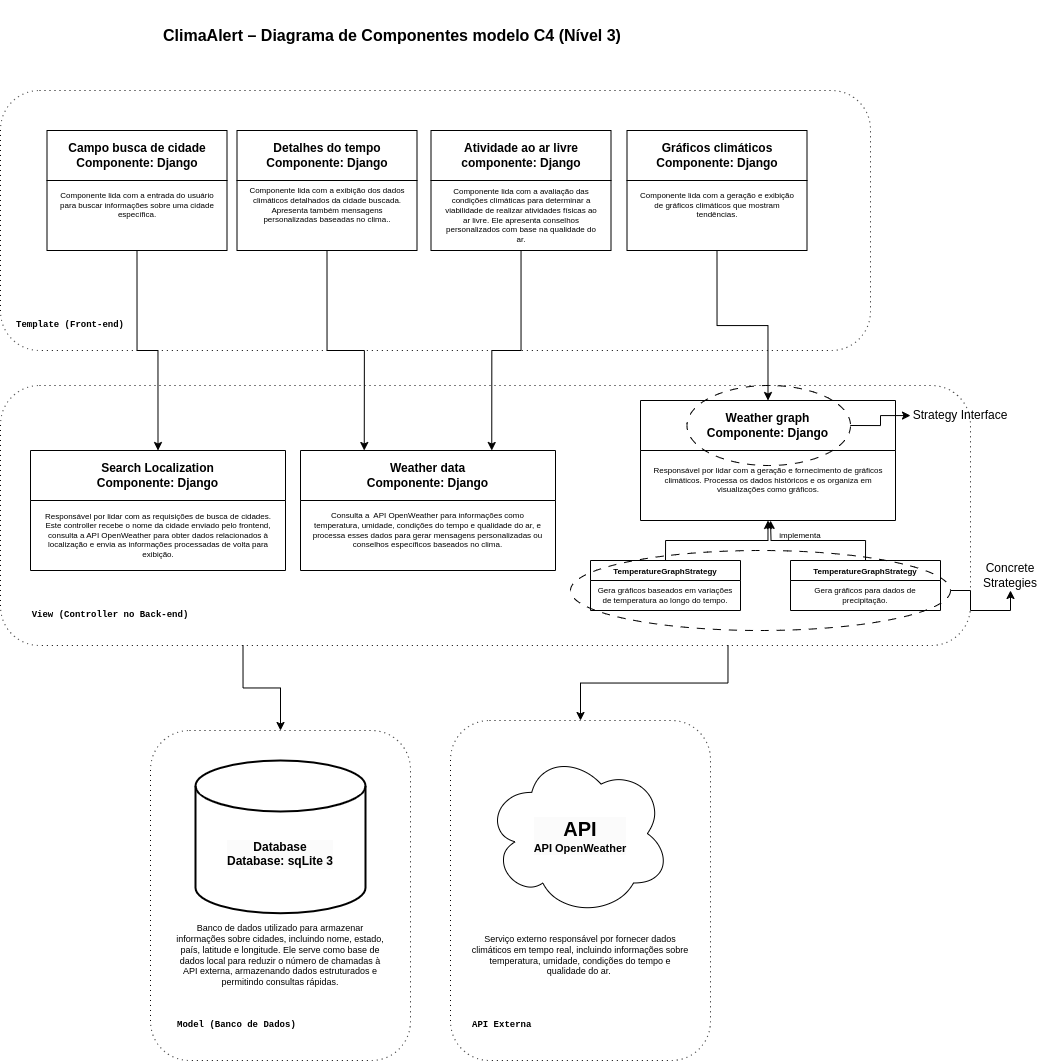

The diagram above was exported from draw.io. Its source (the exported page's mxGraphModel, read from the mxfile embedded in the PNG):
<mxGraphModel dx="1400" dy="1936" grid="1" gridSize="10" guides="1" tooltips="1" connect="1" arrows="1" fold="1" page="1" pageScale="1" pageWidth="827" pageHeight="1169" math="0" shadow="0">
  <root>
    <mxCell id="0" />
    <mxCell id="1" parent="0" />
    <mxCell id="9sM7PZun7eDbyqf5eD1y-1" style="edgeStyle=orthogonalEdgeStyle;rounded=0;orthogonalLoop=1;jettySize=auto;html=1;exitX=0.25;exitY=1;exitDx=0;exitDy=0;entryX=0.5;entryY=0;entryDx=0;entryDy=0;" parent="1" source="uZbUvPdWdwvsdwKollD6-45" target="uZbUvPdWdwvsdwKollD6-41" edge="1">
      <mxGeometry relative="1" as="geometry" />
    </mxCell>
    <mxCell id="9sM7PZun7eDbyqf5eD1y-2" style="edgeStyle=orthogonalEdgeStyle;rounded=0;orthogonalLoop=1;jettySize=auto;html=1;exitX=0.75;exitY=1;exitDx=0;exitDy=0;entryX=0.5;entryY=0;entryDx=0;entryDy=0;" parent="1" source="uZbUvPdWdwvsdwKollD6-45" target="uZbUvPdWdwvsdwKollD6-42" edge="1">
      <mxGeometry relative="1" as="geometry" />
    </mxCell>
    <mxCell id="uZbUvPdWdwvsdwKollD6-45" value="" style="rounded=1;whiteSpace=wrap;html=1;fillColor=none;dashed=1;dashPattern=1 4;movable=1;resizable=1;rotatable=1;deletable=1;editable=1;locked=0;connectable=1;" parent="1" vertex="1">
      <mxGeometry x="50" y="325" width="970" height="260" as="geometry" />
    </mxCell>
    <mxCell id="uZbUvPdWdwvsdwKollD6-36" style="edgeStyle=orthogonalEdgeStyle;rounded=0;orthogonalLoop=1;jettySize=auto;html=1;exitX=0.5;exitY=1;exitDx=0;exitDy=0;entryX=0.5;entryY=0;entryDx=0;entryDy=0;" parent="1" source="uZbUvPdWdwvsdwKollD6-2" target="uZbUvPdWdwvsdwKollD6-24" edge="1">
      <mxGeometry relative="1" as="geometry" />
    </mxCell>
    <mxCell id="uZbUvPdWdwvsdwKollD6-2" value="Campo busca de cidade&lt;div&gt;Componente: Django&lt;/div&gt;" style="swimlane;whiteSpace=wrap;html=1;startSize=50;" parent="1" vertex="1">
      <mxGeometry x="96.5" y="70" width="180" height="120" as="geometry" />
    </mxCell>
    <mxCell id="uZbUvPdWdwvsdwKollD6-7" value="Componente lida com a entrada do usuário para buscar informações sobre uma cidade específica." style="text;html=1;align=center;verticalAlign=middle;whiteSpace=wrap;rounded=0;fontSize=8;" parent="uZbUvPdWdwvsdwKollD6-2" vertex="1">
      <mxGeometry x="10" y="70" width="160" height="10" as="geometry" />
    </mxCell>
    <mxCell id="uZbUvPdWdwvsdwKollD6-37" style="edgeStyle=orthogonalEdgeStyle;rounded=0;orthogonalLoop=1;jettySize=auto;html=1;exitX=0.5;exitY=1;exitDx=0;exitDy=0;entryX=0.25;entryY=0;entryDx=0;entryDy=0;" parent="1" source="uZbUvPdWdwvsdwKollD6-3" target="uZbUvPdWdwvsdwKollD6-26" edge="1">
      <mxGeometry relative="1" as="geometry" />
    </mxCell>
    <mxCell id="uZbUvPdWdwvsdwKollD6-3" value="Detalhes do tempo&lt;div&gt;Componente: Django&lt;/div&gt;" style="swimlane;whiteSpace=wrap;html=1;startSize=50;" parent="1" vertex="1">
      <mxGeometry x="286.5" y="70" width="180" height="120" as="geometry" />
    </mxCell>
    <mxCell id="uZbUvPdWdwvsdwKollD6-8" value="Componente lida com a exibição dos dados climáticos detalhados da cidade buscada. Apresenta também mensagens personalizadas baseadas no clima.." style="text;html=1;align=center;verticalAlign=middle;whiteSpace=wrap;rounded=0;fontSize=8;" parent="uZbUvPdWdwvsdwKollD6-3" vertex="1">
      <mxGeometry x="10" y="70" width="160" height="10" as="geometry" />
    </mxCell>
    <mxCell id="uZbUvPdWdwvsdwKollD6-39" style="edgeStyle=orthogonalEdgeStyle;rounded=0;orthogonalLoop=1;jettySize=auto;html=1;exitX=0.5;exitY=1;exitDx=0;exitDy=0;entryX=0.5;entryY=0;entryDx=0;entryDy=0;" parent="1" source="uZbUvPdWdwvsdwKollD6-4" target="uZbUvPdWdwvsdwKollD6-30" edge="1">
      <mxGeometry relative="1" as="geometry" />
    </mxCell>
    <mxCell id="uZbUvPdWdwvsdwKollD6-4" value="Gráficos climáticos&lt;div&gt;Componente: Django&lt;/div&gt;" style="swimlane;whiteSpace=wrap;html=1;startSize=50;" parent="1" vertex="1">
      <mxGeometry x="676.5" y="70" width="180" height="120" as="geometry" />
    </mxCell>
    <mxCell id="uZbUvPdWdwvsdwKollD6-9" value="Componente lida com a geração e exibição de gráficos climáticos que mostram tendências." style="text;html=1;align=center;verticalAlign=middle;whiteSpace=wrap;rounded=0;fontSize=8;" parent="uZbUvPdWdwvsdwKollD6-4" vertex="1">
      <mxGeometry x="10" y="70" width="160" height="10" as="geometry" />
    </mxCell>
    <mxCell id="uZbUvPdWdwvsdwKollD6-38" style="edgeStyle=orthogonalEdgeStyle;rounded=0;orthogonalLoop=1;jettySize=auto;html=1;entryX=0.75;entryY=0;entryDx=0;entryDy=0;" parent="1" source="uZbUvPdWdwvsdwKollD6-5" target="uZbUvPdWdwvsdwKollD6-26" edge="1">
      <mxGeometry relative="1" as="geometry" />
    </mxCell>
    <mxCell id="uZbUvPdWdwvsdwKollD6-5" value="Atividade ao ar livre&lt;div&gt;componente: Django&lt;/div&gt;" style="swimlane;whiteSpace=wrap;html=1;startSize=50;" parent="1" vertex="1">
      <mxGeometry x="480.5" y="70" width="180" height="120" as="geometry" />
    </mxCell>
    <mxCell id="uZbUvPdWdwvsdwKollD6-10" value="Componente lida com a avaliação das condições climáticas para determinar a viabilidade de realizar atividades físicas ao ar livre. Ele apresenta conselhos personalizados com base na qualidade do ar." style="text;html=1;align=center;verticalAlign=middle;whiteSpace=wrap;rounded=0;fontSize=8;" parent="uZbUvPdWdwvsdwKollD6-5" vertex="1">
      <mxGeometry x="10" y="80" width="160" height="10" as="geometry" />
    </mxCell>
    <mxCell id="uZbUvPdWdwvsdwKollD6-24" value="&lt;div&gt;Search Localization&lt;/div&gt;&lt;div&gt;Componente: Django&lt;/div&gt;" style="swimlane;whiteSpace=wrap;html=1;startSize=50;" parent="1" vertex="1">
      <mxGeometry x="80" y="390" width="255" height="120" as="geometry" />
    </mxCell>
    <mxCell id="uZbUvPdWdwvsdwKollD6-25" value="Responsável por lidar com as requisições de busca de cidades. Este controller recebe o nome da cidade enviado pelo frontend, consulta a API OpenWeather para obter dados relacionados à localização e envia as informações processadas de volta para exibição." style="text;html=1;align=center;verticalAlign=middle;whiteSpace=wrap;rounded=0;fontSize=8;" parent="uZbUvPdWdwvsdwKollD6-24" vertex="1">
      <mxGeometry x="7.5" y="80" width="240" height="10" as="geometry" />
    </mxCell>
    <mxCell id="uZbUvPdWdwvsdwKollD6-26" value="&lt;div&gt;&lt;span style=&quot;background-color: initial;&quot;&gt;Weather data&lt;/span&gt;&lt;/div&gt;&lt;div&gt;&lt;span style=&quot;background-color: initial;&quot;&gt;Componente: Django&lt;/span&gt;&lt;/div&gt;" style="swimlane;whiteSpace=wrap;html=1;startSize=50;" parent="1" vertex="1">
      <mxGeometry x="350" y="390" width="255" height="120" as="geometry">
        <mxRectangle x="414" y="370" width="150" height="50" as="alternateBounds" />
      </mxGeometry>
    </mxCell>
    <mxCell id="uZbUvPdWdwvsdwKollD6-29" value="Consulta a&amp;nbsp; API OpenWeather para informações como temperatura, umidade, condições do tempo e qualidade do ar, e processa esses dados para gerar mensagens personalizadas ou conselhos específicos baseados no clima." style="text;html=1;align=center;verticalAlign=middle;whiteSpace=wrap;rounded=0;fontSize=8;" parent="uZbUvPdWdwvsdwKollD6-26" vertex="1">
      <mxGeometry x="11.25" y="70" width="232.5" height="20" as="geometry" />
    </mxCell>
    <mxCell id="uZbUvPdWdwvsdwKollD6-30" value="&lt;div&gt;Weather graph&lt;/div&gt;&lt;div&gt;Componente: Django&lt;/div&gt;" style="swimlane;whiteSpace=wrap;html=1;startSize=50;" parent="1" vertex="1">
      <mxGeometry x="690" y="340" width="255" height="120" as="geometry">
        <mxRectangle x="414" y="370" width="150" height="50" as="alternateBounds" />
      </mxGeometry>
    </mxCell>
    <mxCell id="uZbUvPdWdwvsdwKollD6-31" value="&lt;div&gt;Responsável por lidar com a geração e fornecimento de gráficos climáticos. Processa os dados históricos e os organiza em visualizações como gráficos.&lt;/div&gt;" style="text;html=1;align=center;verticalAlign=middle;whiteSpace=wrap;rounded=0;fontSize=8;" parent="uZbUvPdWdwvsdwKollD6-30" vertex="1">
      <mxGeometry x="7.5" y="70" width="240" height="20" as="geometry" />
    </mxCell>
    <mxCell id="dm8-3dJKooQkYFBqcXhp-14" value="" style="ellipse;whiteSpace=wrap;html=1;fillColor=none;dashed=1;dashPattern=8 8;" vertex="1" parent="uZbUvPdWdwvsdwKollD6-30">
      <mxGeometry x="46.5" y="-15" width="163.5" height="80" as="geometry" />
    </mxCell>
    <mxCell id="uZbUvPdWdwvsdwKollD6-47" value="" style="rounded=1;whiteSpace=wrap;html=1;fillColor=none;dashed=1;dashPattern=1 4;" parent="1" vertex="1">
      <mxGeometry x="50" y="30" width="870" height="260" as="geometry" />
    </mxCell>
    <mxCell id="uZbUvPdWdwvsdwKollD6-41" value="" style="rounded=1;whiteSpace=wrap;html=1;fillColor=none;dashed=1;dashPattern=1 4;" parent="1" vertex="1">
      <mxGeometry x="200" y="670" width="260" height="330" as="geometry" />
    </mxCell>
    <mxCell id="uZbUvPdWdwvsdwKollD6-32" value="" style="strokeWidth=2;html=1;shape=mxgraph.flowchart.database;whiteSpace=wrap;" parent="1" vertex="1">
      <mxGeometry x="245" y="699.9981818181817" width="170" height="152.72727272727272" as="geometry" />
    </mxCell>
    <mxCell id="uZbUvPdWdwvsdwKollD6-34" value="&lt;div style=&quot;forced-color-adjust: none; color: rgb(0, 0, 0); font-family: Helvetica; font-size: 12px; font-style: normal; font-variant-ligatures: normal; font-variant-caps: normal; font-weight: 700; letter-spacing: normal; orphans: 2; text-indent: 0px; text-transform: none; widows: 2; word-spacing: 0px; -webkit-text-stroke-width: 0px; white-space: normal; background-color: rgb(251, 251, 251); text-decoration-thickness: initial; text-decoration-style: initial; text-decoration-color: initial;&quot;&gt;Database&lt;/div&gt;&lt;div style=&quot;forced-color-adjust: none; color: rgb(0, 0, 0); font-family: Helvetica; font-size: 12px; font-style: normal; font-variant-ligatures: normal; font-variant-caps: normal; font-weight: 700; letter-spacing: normal; orphans: 2; text-indent: 0px; text-transform: none; widows: 2; word-spacing: 0px; -webkit-text-stroke-width: 0px; white-space: normal; background-color: rgb(251, 251, 251); text-decoration-thickness: initial; text-decoration-style: initial; text-decoration-color: initial;&quot;&gt;Database: sqLite 3&lt;/div&gt;" style="text;whiteSpace=wrap;html=1;align=center;" parent="1" vertex="1">
      <mxGeometry x="255" y="773.18" width="150" height="63.63636363636363" as="geometry" />
    </mxCell>
    <mxCell id="uZbUvPdWdwvsdwKollD6-51" value="Banco de dados utilizado para armazenar informações sobre cidades, incluindo nome, estado, país, latitude e longitude. Ele serve como base de dados local para reduzir o número de chamadas à API externa, armazenando dados estruturados e permitindo consultas rápidas." style="text;html=1;align=center;verticalAlign=middle;whiteSpace=wrap;rounded=0;fontSize=9;" parent="1" vertex="1">
      <mxGeometry x="225" y="860" width="210" height="70" as="geometry" />
    </mxCell>
    <mxCell id="uZbUvPdWdwvsdwKollD6-42" value="" style="rounded=1;whiteSpace=wrap;html=1;fillColor=none;dashed=1;dashPattern=1 4;" parent="1" vertex="1">
      <mxGeometry x="500" y="660" width="260" height="340" as="geometry" />
    </mxCell>
    <mxCell id="uZbUvPdWdwvsdwKollD6-43" value="" style="group" parent="1" vertex="1" connectable="0">
      <mxGeometry x="535" y="690.6772727272728" width="190" height="171.36363636363635" as="geometry" />
    </mxCell>
    <mxCell id="uZbUvPdWdwvsdwKollD6-33" value="" style="ellipse;shape=cloud;whiteSpace=wrap;html=1;" parent="uZbUvPdWdwvsdwKollD6-43" vertex="1">
      <mxGeometry width="185" height="164.77272727272725" as="geometry" />
    </mxCell>
    <mxCell id="uZbUvPdWdwvsdwKollD6-35" value="&lt;div style=&quot;forced-color-adjust: none; color: rgb(0, 0, 0); font-family: Helvetica; font-style: normal; font-variant-ligatures: normal; font-variant-caps: normal; font-weight: 700; letter-spacing: normal; orphans: 2; text-indent: 0px; text-transform: none; widows: 2; word-spacing: 0px; -webkit-text-stroke-width: 0px; white-space: normal; background-color: rgb(251, 251, 251); text-decoration-thickness: initial; text-decoration-style: initial; text-decoration-color: initial;&quot;&gt;&lt;font style=&quot;font-size: 20px;&quot;&gt;API&lt;/font&gt;&lt;/div&gt;&lt;div style=&quot;forced-color-adjust: none; orphans: 2; text-indent: 0px; widows: 2; background-color: rgb(251, 251, 251); text-decoration-thickness: initial; text-decoration-style: initial; text-decoration-color: initial;&quot;&gt;&lt;font size=&quot;1&quot; style=&quot;&quot;&gt;&lt;b style=&quot;font-size: 11px;&quot;&gt;API OpenWeather&lt;/b&gt;&lt;/font&gt;&lt;/div&gt;" style="text;whiteSpace=wrap;html=1;align=center;" parent="uZbUvPdWdwvsdwKollD6-43" vertex="1">
      <mxGeometry y="59.31818181818181" width="190" height="112.04545454545455" as="geometry" />
    </mxCell>
    <mxCell id="uZbUvPdWdwvsdwKollD6-50" value="Serviço externo responsável por fornecer dados climáticos em tempo real, incluindo informações sobre temperatura, umidade, condições do tempo e qualidade do ar.&amp;nbsp;" style="text;html=1;align=center;verticalAlign=middle;whiteSpace=wrap;rounded=0;fontSize=9;" parent="1" vertex="1">
      <mxGeometry x="520" y="868.6409090909091" width="220" height="52.72727272727273" as="geometry" />
    </mxCell>
    <mxCell id="uZbUvPdWdwvsdwKollD6-53" value="Template (Front-end)" style="text;html=1;align=center;verticalAlign=middle;whiteSpace=wrap;rounded=0;fontFamily=Courier New;fontSize=9;fontStyle=1" parent="1" vertex="1">
      <mxGeometry x="60" y="250" width="120" height="30" as="geometry" />
    </mxCell>
    <mxCell id="uZbUvPdWdwvsdwKollD6-55" value="ClimaAlert – Diagrama de Componentes modelo C4 (Nível 3)" style="text;html=1;align=center;verticalAlign=middle;whiteSpace=wrap;rounded=0;fontStyle=1;fontSize=16;" parent="1" vertex="1">
      <mxGeometry x="206.5" y="-60" width="470" height="70" as="geometry" />
    </mxCell>
    <mxCell id="uZbUvPdWdwvsdwKollD6-56" value="View (Controller no Back-end)" style="text;html=1;align=center;verticalAlign=middle;whiteSpace=wrap;rounded=0;fontFamily=Courier New;fontSize=9;fontStyle=1" parent="1" vertex="1">
      <mxGeometry x="80" y="540" width="160" height="30" as="geometry" />
    </mxCell>
    <mxCell id="uZbUvPdWdwvsdwKollD6-57" value="Model (Banco de Dados)" style="text;html=1;align=left;verticalAlign=middle;whiteSpace=wrap;rounded=0;fontFamily=Courier New;fontSize=9;fontStyle=1" parent="1" vertex="1">
      <mxGeometry x="225" y="950" width="160" height="30" as="geometry" />
    </mxCell>
    <mxCell id="uZbUvPdWdwvsdwKollD6-58" value="API Externa" style="text;html=1;align=left;verticalAlign=middle;whiteSpace=wrap;rounded=0;fontFamily=Courier New;fontSize=9;fontStyle=1" parent="1" vertex="1">
      <mxGeometry x="520" y="950" width="160" height="30" as="geometry" />
    </mxCell>
    <mxCell id="dm8-3dJKooQkYFBqcXhp-7" style="edgeStyle=orthogonalEdgeStyle;rounded=0;orthogonalLoop=1;jettySize=auto;html=1;exitX=0.5;exitY=0;exitDx=0;exitDy=0;entryX=0.5;entryY=1;entryDx=0;entryDy=0;" edge="1" parent="1" source="dm8-3dJKooQkYFBqcXhp-1" target="uZbUvPdWdwvsdwKollD6-30">
      <mxGeometry relative="1" as="geometry" />
    </mxCell>
    <mxCell id="dm8-3dJKooQkYFBqcXhp-1" value="&lt;font style=&quot;font-size: 8px;&quot;&gt;TemperatureGraphStrategy&lt;/font&gt;" style="swimlane;whiteSpace=wrap;html=1;startSize=20;movable=0;resizable=0;rotatable=0;deletable=0;editable=0;locked=1;connectable=0;" vertex="1" parent="1">
      <mxGeometry x="640" y="500" width="150" height="50" as="geometry">
        <mxRectangle x="414" y="370" width="150" height="50" as="alternateBounds" />
      </mxGeometry>
    </mxCell>
    <mxCell id="dm8-3dJKooQkYFBqcXhp-2" value="&lt;div&gt;Gera gráficos baseados em variações de temperatura ao longo do tempo.&lt;/div&gt;" style="text;html=1;align=center;verticalAlign=middle;whiteSpace=wrap;rounded=0;fontSize=8;" vertex="1" parent="dm8-3dJKooQkYFBqcXhp-1">
      <mxGeometry x="5" y="30" width="140" height="10" as="geometry" />
    </mxCell>
    <mxCell id="dm8-3dJKooQkYFBqcXhp-8" style="edgeStyle=orthogonalEdgeStyle;rounded=0;orthogonalLoop=1;jettySize=auto;html=1;exitX=0.5;exitY=0;exitDx=0;exitDy=0;" edge="1" parent="1" source="dm8-3dJKooQkYFBqcXhp-3">
      <mxGeometry relative="1" as="geometry">
        <mxPoint x="820" y="460" as="targetPoint" />
      </mxGeometry>
    </mxCell>
    <mxCell id="dm8-3dJKooQkYFBqcXhp-3" value="&lt;font style=&quot;font-size: 8px;&quot;&gt;TemperatureGraphStrategy&lt;/font&gt;" style="swimlane;whiteSpace=wrap;html=1;startSize=20;movable=0;resizable=0;rotatable=0;deletable=0;editable=0;locked=1;connectable=0;" vertex="1" parent="1">
      <mxGeometry x="840" y="500" width="150" height="50" as="geometry">
        <mxRectangle x="414" y="370" width="150" height="50" as="alternateBounds" />
      </mxGeometry>
    </mxCell>
    <mxCell id="dm8-3dJKooQkYFBqcXhp-4" value="&lt;div&gt;Gera gráficos para dados de precipitação.&lt;/div&gt;" style="text;html=1;align=center;verticalAlign=middle;whiteSpace=wrap;rounded=0;fontSize=8;" vertex="1" parent="dm8-3dJKooQkYFBqcXhp-3">
      <mxGeometry x="5" y="30" width="140" height="10" as="geometry" />
    </mxCell>
    <mxCell id="dm8-3dJKooQkYFBqcXhp-17" value="&lt;div&gt;implementa&lt;/div&gt;" style="text;html=1;align=center;verticalAlign=middle;whiteSpace=wrap;rounded=0;fontSize=8;" vertex="1" parent="1">
      <mxGeometry x="780" y="470" width="140" height="10" as="geometry" />
    </mxCell>
    <mxCell id="dm8-3dJKooQkYFBqcXhp-20" value="Strategy Interface" style="text;html=1;align=center;verticalAlign=middle;whiteSpace=wrap;rounded=0;" vertex="1" parent="1">
      <mxGeometry x="960" y="340" width="100" height="30" as="geometry" />
    </mxCell>
    <mxCell id="dm8-3dJKooQkYFBqcXhp-21" value="Concrete Strategies" style="text;html=1;align=center;verticalAlign=middle;whiteSpace=wrap;rounded=0;" vertex="1" parent="1">
      <mxGeometry x="1010" y="500" width="100" height="30" as="geometry" />
    </mxCell>
    <mxCell id="dm8-3dJKooQkYFBqcXhp-23" style="edgeStyle=orthogonalEdgeStyle;rounded=0;orthogonalLoop=1;jettySize=auto;html=1;exitX=1;exitY=0.5;exitDx=0;exitDy=0;entryX=0.5;entryY=1;entryDx=0;entryDy=0;" edge="1" parent="1" source="dm8-3dJKooQkYFBqcXhp-22" target="dm8-3dJKooQkYFBqcXhp-21">
      <mxGeometry relative="1" as="geometry" />
    </mxCell>
    <mxCell id="dm8-3dJKooQkYFBqcXhp-22" value="" style="ellipse;whiteSpace=wrap;html=1;fillColor=none;dashed=1;dashPattern=8 8;" vertex="1" parent="1">
      <mxGeometry x="620" y="490" width="380" height="80" as="geometry" />
    </mxCell>
    <mxCell id="dm8-3dJKooQkYFBqcXhp-24" style="edgeStyle=orthogonalEdgeStyle;rounded=0;orthogonalLoop=1;jettySize=auto;html=1;exitX=1;exitY=0.5;exitDx=0;exitDy=0;" edge="1" parent="1" source="dm8-3dJKooQkYFBqcXhp-14" target="dm8-3dJKooQkYFBqcXhp-20">
      <mxGeometry relative="1" as="geometry" />
    </mxCell>
  </root>
</mxGraphModel>